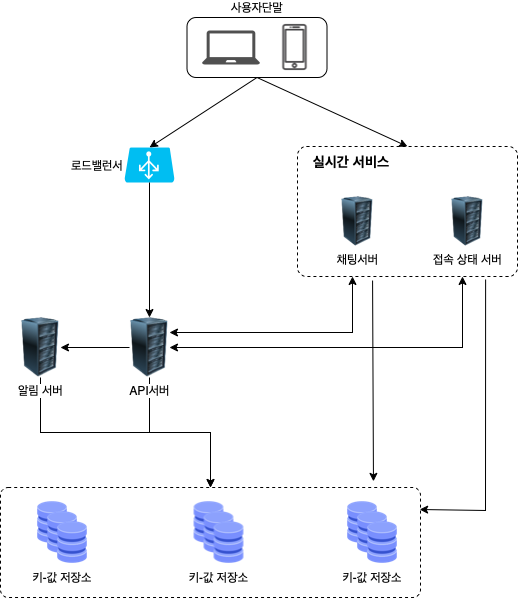

The diagram above was exported from draw.io. Its source (the exported page's mxGraphModel, read from the mxfile embedded in the PNG):
<mxGraphModel dx="830" dy="648" grid="1" gridSize="10" guides="1" tooltips="1" connect="1" arrows="1" fold="1" page="1" pageScale="1" pageWidth="827" pageHeight="1169" math="0" shadow="0">
  <root>
    <mxCell id="0" />
    <mxCell id="1" parent="0" />
    <mxCell id="IiQAbiFT-VPC4ud1a8el-9" value="사용자단말" style="rounded=1;whiteSpace=wrap;html=1;labelPosition=center;verticalLabelPosition=top;align=center;verticalAlign=bottom;" parent="1" vertex="1">
      <mxGeometry x="196.5" y="50" width="140" height="60" as="geometry" />
    </mxCell>
    <mxCell id="IiQAbiFT-VPC4ud1a8el-7" value="" style="shape=image;html=1;verticalAlign=top;verticalLabelPosition=bottom;labelBackgroundColor=#ffffff;imageAspect=0;aspect=fixed;image=https://cdn1.iconfinder.com/data/icons/communication-icons-10/750/Untitled-1-06-128.png" parent="1" vertex="1">
      <mxGeometry x="279.5" y="55" width="50" height="50" as="geometry" />
    </mxCell>
    <mxCell id="IiQAbiFT-VPC4ud1a8el-8" value="" style="sketch=0;pointerEvents=1;shadow=0;dashed=0;html=1;strokeColor=none;fillColor=#505050;labelPosition=center;verticalLabelPosition=bottom;verticalAlign=top;outlineConnect=0;align=center;shape=mxgraph.office.devices.laptop;" parent="1" vertex="1">
      <mxGeometry x="211.5" y="63" width="58" height="34" as="geometry" />
    </mxCell>
    <mxCell id="IiQAbiFT-VPC4ud1a8el-10" value="로드밸런서" style="verticalLabelPosition=middle;html=1;verticalAlign=middle;align=right;strokeColor=none;fillColor=#00BEF2;shape=mxgraph.azure.azure_load_balancer;labelPosition=left;" parent="1" vertex="1">
      <mxGeometry x="134" y="180" width="50" height="35" as="geometry" />
    </mxCell>
    <mxCell id="ADht7LRv4hyB8JpXcoFH-1" value="" style="endArrow=classic;html=1;rounded=0;exitX=0.5;exitY=1;exitDx=0;exitDy=0;entryX=0.5;entryY=0;entryDx=0;entryDy=0;entryPerimeter=0;" edge="1" parent="1" source="IiQAbiFT-VPC4ud1a8el-9" target="IiQAbiFT-VPC4ud1a8el-10">
      <mxGeometry width="50" height="50" relative="1" as="geometry">
        <mxPoint x="390" y="160" as="sourcePoint" />
        <mxPoint x="440" y="110" as="targetPoint" />
      </mxGeometry>
    </mxCell>
    <mxCell id="ADht7LRv4hyB8JpXcoFH-8" value="" style="endArrow=classic;html=1;rounded=0;exitX=0.5;exitY=1;exitDx=0;exitDy=0;entryX=0.5;entryY=0;entryDx=0;entryDy=0;" edge="1" parent="1" source="IiQAbiFT-VPC4ud1a8el-9" target="ADht7LRv4hyB8JpXcoFH-2">
      <mxGeometry width="50" height="50" relative="1" as="geometry">
        <mxPoint x="390" y="240" as="sourcePoint" />
        <mxPoint x="440" y="190" as="targetPoint" />
      </mxGeometry>
    </mxCell>
    <mxCell id="ADht7LRv4hyB8JpXcoFH-19" value="" style="edgeStyle=orthogonalEdgeStyle;rounded=0;orthogonalLoop=1;jettySize=auto;html=1;" edge="1" parent="1" source="ADht7LRv4hyB8JpXcoFH-9" target="ADht7LRv4hyB8JpXcoFH-12">
      <mxGeometry relative="1" as="geometry" />
    </mxCell>
    <mxCell id="ADht7LRv4hyB8JpXcoFH-9" value="알림 서버" style="image;html=1;image=img/lib/clip_art/computers/Server_Rack_128x128.png" vertex="1" parent="1">
      <mxGeometry x="30" y="350" width="40" height="60" as="geometry" />
    </mxCell>
    <mxCell id="ADht7LRv4hyB8JpXcoFH-11" value="" style="edgeStyle=orthogonalEdgeStyle;rounded=0;orthogonalLoop=1;jettySize=auto;html=1;" edge="1" parent="1" source="ADht7LRv4hyB8JpXcoFH-10" target="ADht7LRv4hyB8JpXcoFH-9">
      <mxGeometry relative="1" as="geometry" />
    </mxCell>
    <mxCell id="ADht7LRv4hyB8JpXcoFH-20" value="" style="edgeStyle=orthogonalEdgeStyle;rounded=0;orthogonalLoop=1;jettySize=auto;html=1;" edge="1" parent="1" source="ADht7LRv4hyB8JpXcoFH-10" target="ADht7LRv4hyB8JpXcoFH-12">
      <mxGeometry relative="1" as="geometry" />
    </mxCell>
    <mxCell id="ADht7LRv4hyB8JpXcoFH-10" value="API서버" style="image;html=1;image=img/lib/clip_art/computers/Server_Rack_128x128.png" vertex="1" parent="1">
      <mxGeometry x="139" y="350" width="40" height="60" as="geometry" />
    </mxCell>
    <mxCell id="ADht7LRv4hyB8JpXcoFH-2" value="" style="rounded=1;whiteSpace=wrap;html=1;fontSize=14;fillColor=none;arcSize=7;dashed=1;" vertex="1" parent="1">
      <mxGeometry x="307" y="179" width="220" height="130" as="geometry" />
    </mxCell>
    <mxCell id="ADht7LRv4hyB8JpXcoFH-3" value="실시간 서비스" style="text;html=1;strokeColor=none;fillColor=none;align=center;verticalAlign=middle;whiteSpace=wrap;rounded=0;fontSize=14;fontStyle=1" vertex="1" parent="1">
      <mxGeometry x="301" y="179" width="120" height="30" as="geometry" />
    </mxCell>
    <mxCell id="ADht7LRv4hyB8JpXcoFH-4" value="채팅서버" style="image;html=1;image=img/lib/clip_art/computers/Server_Rack_128x128.png" vertex="1" parent="1">
      <mxGeometry x="337" y="229" width="60" height="50" as="geometry" />
    </mxCell>
    <mxCell id="ADht7LRv4hyB8JpXcoFH-5" value="접속 상태 서버" style="image;html=1;image=img/lib/clip_art/computers/Server_Rack_128x128.png" vertex="1" parent="1">
      <mxGeometry x="447" y="229" width="60" height="50" as="geometry" />
    </mxCell>
    <mxCell id="ADht7LRv4hyB8JpXcoFH-12" value="" style="rounded=1;whiteSpace=wrap;html=1;fontSize=14;fillColor=none;arcSize=7;dashed=1;" vertex="1" parent="1">
      <mxGeometry x="10" y="520" width="420" height="110" as="geometry" />
    </mxCell>
    <mxCell id="ADht7LRv4hyB8JpXcoFH-21" value="" style="endArrow=classic;html=1;rounded=0;exitX=0.5;exitY=1;exitDx=0;exitDy=0;exitPerimeter=0;entryX=0.5;entryY=0;entryDx=0;entryDy=0;" edge="1" parent="1" source="IiQAbiFT-VPC4ud1a8el-10" target="ADht7LRv4hyB8JpXcoFH-10">
      <mxGeometry width="50" height="50" relative="1" as="geometry">
        <mxPoint x="210" y="460" as="sourcePoint" />
        <mxPoint x="159" y="340" as="targetPoint" />
      </mxGeometry>
    </mxCell>
    <mxCell id="ADht7LRv4hyB8JpXcoFH-22" value="" style="endArrow=classic;startArrow=classic;html=1;rounded=0;entryX=0.25;entryY=1;entryDx=0;entryDy=0;exitX=1;exitY=0.25;exitDx=0;exitDy=0;" edge="1" parent="1" source="ADht7LRv4hyB8JpXcoFH-10" target="ADht7LRv4hyB8JpXcoFH-2">
      <mxGeometry width="50" height="50" relative="1" as="geometry">
        <mxPoint x="310" y="370" as="sourcePoint" />
        <mxPoint x="360" y="320" as="targetPoint" />
        <Array as="points">
          <mxPoint x="362" y="365" />
        </Array>
      </mxGeometry>
    </mxCell>
    <mxCell id="ADht7LRv4hyB8JpXcoFH-23" value="" style="endArrow=classic;html=1;rounded=0;exitX=0.341;exitY=1.031;exitDx=0;exitDy=0;exitPerimeter=0;entryX=0.888;entryY=-0.056;entryDx=0;entryDy=0;entryPerimeter=0;" edge="1" parent="1" source="ADht7LRv4hyB8JpXcoFH-2" target="ADht7LRv4hyB8JpXcoFH-12">
      <mxGeometry width="50" height="50" relative="1" as="geometry">
        <mxPoint x="210" y="460" as="sourcePoint" />
        <mxPoint x="260" y="410" as="targetPoint" />
      </mxGeometry>
    </mxCell>
    <mxCell id="ADht7LRv4hyB8JpXcoFH-24" value="" style="endArrow=classic;startArrow=classic;html=1;rounded=0;exitX=1;exitY=0.5;exitDx=0;exitDy=0;entryX=0.75;entryY=1;entryDx=0;entryDy=0;" edge="1" parent="1" source="ADht7LRv4hyB8JpXcoFH-10" target="ADht7LRv4hyB8JpXcoFH-2">
      <mxGeometry width="50" height="50" relative="1" as="geometry">
        <mxPoint x="210" y="460" as="sourcePoint" />
        <mxPoint x="260" y="410" as="targetPoint" />
        <Array as="points">
          <mxPoint x="472" y="380" />
        </Array>
      </mxGeometry>
    </mxCell>
    <mxCell id="ADht7LRv4hyB8JpXcoFH-25" value="" style="endArrow=classic;html=1;rounded=0;exitX=0.855;exitY=1.023;exitDx=0;exitDy=0;exitPerimeter=0;entryX=0.998;entryY=0.2;entryDx=0;entryDy=0;entryPerimeter=0;" edge="1" parent="1" source="ADht7LRv4hyB8JpXcoFH-2" target="ADht7LRv4hyB8JpXcoFH-12">
      <mxGeometry width="50" height="50" relative="1" as="geometry">
        <mxPoint x="210" y="460" as="sourcePoint" />
        <mxPoint x="260" y="410" as="targetPoint" />
        <Array as="points">
          <mxPoint x="495" y="543" />
        </Array>
      </mxGeometry>
    </mxCell>
    <mxCell id="ADht7LRv4hyB8JpXcoFH-33" value="키-값 저장소" style="group;labelPosition=center;verticalLabelPosition=bottom;align=center;verticalAlign=top;" vertex="1" connectable="0" parent="1">
      <mxGeometry x="40" y="533" width="64" height="64" as="geometry" />
    </mxCell>
    <mxCell id="ADht7LRv4hyB8JpXcoFH-30" value="" style="shape=image;html=1;verticalAlign=top;verticalLabelPosition=bottom;labelBackgroundColor=#ffffff;imageAspect=0;aspect=fixed;image=https://cdn2.iconfinder.com/data/icons/whcompare-isometric-web-hosting-servers/50/database-128.png" vertex="1" parent="ADht7LRv4hyB8JpXcoFH-33">
      <mxGeometry width="44" height="44" as="geometry" />
    </mxCell>
    <mxCell id="ADht7LRv4hyB8JpXcoFH-31" value="" style="shape=image;html=1;verticalAlign=top;verticalLabelPosition=bottom;labelBackgroundColor=#ffffff;imageAspect=0;aspect=fixed;image=https://cdn2.iconfinder.com/data/icons/whcompare-isometric-web-hosting-servers/50/database-128.png" vertex="1" parent="ADht7LRv4hyB8JpXcoFH-33">
      <mxGeometry x="10" y="10" width="44" height="44" as="geometry" />
    </mxCell>
    <mxCell id="ADht7LRv4hyB8JpXcoFH-32" value="" style="shape=image;html=1;verticalAlign=top;verticalLabelPosition=bottom;labelBackgroundColor=#ffffff;imageAspect=0;aspect=fixed;image=https://cdn2.iconfinder.com/data/icons/whcompare-isometric-web-hosting-servers/50/database-128.png" vertex="1" parent="ADht7LRv4hyB8JpXcoFH-33">
      <mxGeometry x="20" y="20" width="44" height="44" as="geometry" />
    </mxCell>
    <mxCell id="ADht7LRv4hyB8JpXcoFH-34" value="키-값 저장소" style="group;labelPosition=center;verticalLabelPosition=bottom;align=center;verticalAlign=top;" vertex="1" connectable="0" parent="1">
      <mxGeometry x="196.5" y="533" width="64" height="64" as="geometry" />
    </mxCell>
    <mxCell id="ADht7LRv4hyB8JpXcoFH-35" value="" style="shape=image;html=1;verticalAlign=top;verticalLabelPosition=bottom;labelBackgroundColor=#ffffff;imageAspect=0;aspect=fixed;image=https://cdn2.iconfinder.com/data/icons/whcompare-isometric-web-hosting-servers/50/database-128.png" vertex="1" parent="ADht7LRv4hyB8JpXcoFH-34">
      <mxGeometry width="44" height="44" as="geometry" />
    </mxCell>
    <mxCell id="ADht7LRv4hyB8JpXcoFH-36" value="" style="shape=image;html=1;verticalAlign=top;verticalLabelPosition=bottom;labelBackgroundColor=#ffffff;imageAspect=0;aspect=fixed;image=https://cdn2.iconfinder.com/data/icons/whcompare-isometric-web-hosting-servers/50/database-128.png" vertex="1" parent="ADht7LRv4hyB8JpXcoFH-34">
      <mxGeometry x="10" y="10" width="44" height="44" as="geometry" />
    </mxCell>
    <mxCell id="ADht7LRv4hyB8JpXcoFH-37" value="" style="shape=image;html=1;verticalAlign=top;verticalLabelPosition=bottom;labelBackgroundColor=#ffffff;imageAspect=0;aspect=fixed;image=https://cdn2.iconfinder.com/data/icons/whcompare-isometric-web-hosting-servers/50/database-128.png" vertex="1" parent="ADht7LRv4hyB8JpXcoFH-34">
      <mxGeometry x="20" y="20" width="44" height="44" as="geometry" />
    </mxCell>
    <mxCell id="ADht7LRv4hyB8JpXcoFH-38" value="키-값 저장소" style="group;labelPosition=center;verticalLabelPosition=bottom;align=center;verticalAlign=top;" vertex="1" connectable="0" parent="1">
      <mxGeometry x="350" y="533" width="64" height="64" as="geometry" />
    </mxCell>
    <mxCell id="ADht7LRv4hyB8JpXcoFH-39" value="" style="shape=image;html=1;verticalAlign=top;verticalLabelPosition=bottom;labelBackgroundColor=#ffffff;imageAspect=0;aspect=fixed;image=https://cdn2.iconfinder.com/data/icons/whcompare-isometric-web-hosting-servers/50/database-128.png" vertex="1" parent="ADht7LRv4hyB8JpXcoFH-38">
      <mxGeometry width="44" height="44" as="geometry" />
    </mxCell>
    <mxCell id="ADht7LRv4hyB8JpXcoFH-40" value="" style="shape=image;html=1;verticalAlign=top;verticalLabelPosition=bottom;labelBackgroundColor=#ffffff;imageAspect=0;aspect=fixed;image=https://cdn2.iconfinder.com/data/icons/whcompare-isometric-web-hosting-servers/50/database-128.png" vertex="1" parent="ADht7LRv4hyB8JpXcoFH-38">
      <mxGeometry x="10" y="10" width="44" height="44" as="geometry" />
    </mxCell>
    <mxCell id="ADht7LRv4hyB8JpXcoFH-41" value="" style="shape=image;html=1;verticalAlign=top;verticalLabelPosition=bottom;labelBackgroundColor=#ffffff;imageAspect=0;aspect=fixed;image=https://cdn2.iconfinder.com/data/icons/whcompare-isometric-web-hosting-servers/50/database-128.png" vertex="1" parent="ADht7LRv4hyB8JpXcoFH-38">
      <mxGeometry x="20" y="20" width="44" height="44" as="geometry" />
    </mxCell>
  </root>
</mxGraphModel>